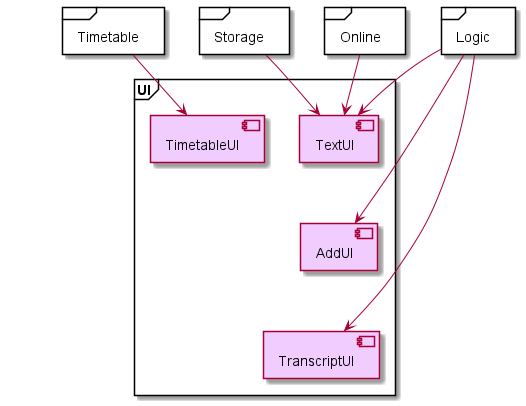

The diagram above was rendered by PlantUML. Its source (embedded in the PNG):
@startuml
'https://plantuml.com/sequence-diagram
!include Style.puml

skinparam rectangle {
        BackgroundColor<<PLACEHOLDER>> transparent
        BorderThickness<<PLACEHOLDER>> .1
        BorderColor<<PLACEHOLDER>> transparent
              FontColor<<PLACEHOLDER>> transparent
               FontSize<<PLACEHOLDER>> 0
    StereotypeFontColor<<PLACEHOLDER>> transparent
     StereotypeFontSize<<PLACEHOLDER>> 0
Shadowing<<PLACEHOLDER>> false
}

rectangle a <<PLACEHOLDER>> {
}


frame UI {

Component [AddUI] UI_COLOR
Component [TextUI] UI_COLOR
Component [TimetableUI] UI_COLOR
Component [TranscriptUI] UI_COLOR

[Logic] --> [AddUI]
[Timetable] --> [TimetableUI]
[Logic] --> [TranscriptUI]
[Logic] --> [TextUI]
[Storage] --> [TextUI]
[Online] --> [TextUI]

[TextUI] -[hidden]down- [AddUI]
[AddUI] -[hidden]down- [TranscriptUI]
}

frame Timetable {
}

frame UI {
}

frame Logic {
}

frame Storage {
}

frame Online {
}

@enduml